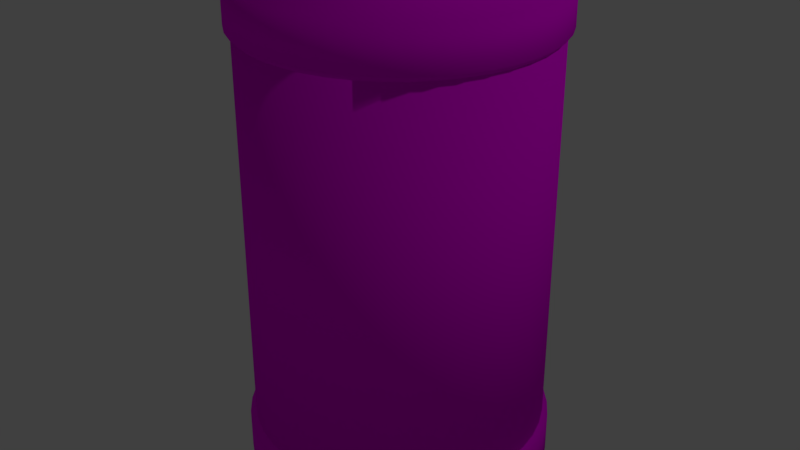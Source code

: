 # Source: tank_125_2.blend  (saved by Blender 2.78.0; exported with 4.5.12 LTS)
import bpy
from mathutils import Matrix  # noqa: F401  (used for matrix-valued properties, if any)

bpy.ops.wm.read_factory_settings(use_empty=True)
scene = bpy.context.scene
scene.name = 'Scene'

# ---- collections
col_collection_1 = bpy.data.collections.new('Collection 1'); scene.collection.children.link(col_collection_1)

# ---- images (referenced by path relative to the original .blend; pixels are not part of the script)
import os
ASSET_DIR = os.environ.get("B2B_ASSET_DIR", "")  # directory of the original .blend (textures are referenced by path, not embedded)
HERE = os.path.dirname(os.path.abspath(__file__))  # packed textures are extracted next to this script under _unpacked/

def load_image(name, relpath, width, height, colorspace="sRGB"):
    """Load a texture the original file referenced (path relative to the .blend, or extracted next to this script)."""
    p = next((c for c in (os.path.join(HERE, relpath), os.path.join(ASSET_DIR, relpath)) if relpath and os.path.exists(c)), "")
    if p:
        img = bpy.data.images.load(p, check_existing=True)
        img.name = name
    else:  # same state as the original file: an image datablock whose file is absent (Cycles renders it pink)
        img = bpy.data.images.new(name, width, height)
        img.source = "FILE"
        img.filepath = "//" + (relpath or name)
    img.colorspace_settings.name = colorspace
    return img
img_tank_color = load_image('tank color', 'tank_125_2.png', 1024, 1024, 'sRGB')

# ---- materials (node trees are filled in below, after node groups)
mat_fuel_tank = bpy.data.materials.new('fuel tank')
mat_fuel_tank.alpha_threshold = 0.0
mat_fuel_tank.roughness = 0.5
mat_fuel_tank.line_color = (0.0, 0.0, 0.0, 1.0)

# ---- material node trees
mat_fuel_tank.use_nodes = True; mat_fuel_tank.node_tree.nodes.clear()
_N = mat_fuel_tank.node_tree.nodes; _L = mat_fuel_tank.node_tree.links
n0 = _N.new('ShaderNodeOutputMaterial'); n0.name = 'Material Output'; n0.location = (300, 300)
n1 = _N.new('ShaderNodeBsdfDiffuse'); n1.name = 'Diffuse BSDF'; n1.location = (10, 300)
n2 = _N.new('ShaderNodeTexImage'); n2.name = 'Image Texture'; n2.location = (-213, 336)
n2.width = 140
n2.image = img_tank_color
_L.new(n1.outputs[0], n0.inputs[0])
_L.new(n2.outputs[0], n1.inputs[0])
n0.is_active_output = True

# ---- world
world_world = bpy.data.worlds.new('World'); scene.world = world_world
world_world.color = (0.05088, 0.05088, 0.05088)
world_world.use_sun_shadow = False
world_world.sun_shadow_jitter_overblur = 0.0
world_world.cycles.sampling_method = 'MANUAL'

# ---- lights
light_lamp = bpy.data.lights.new('Lamp', 'POINT')
light_lamp.transmission_factor = 0.0
light_lamp.cutoff_distance = 30.0
light_lamp.energy = 100.0
light_lamp.shadow_buffer_clip_start = 1.001
light_lamp.shadow_soft_size = 0.1
light_lamp.shadow_maximum_resolution = 0.006
light_lamp.use_absolute_resolution = True

# ---- meshes
me_cylinder_002 = bpy.data.meshes.new('Cylinder.002')
me_cylinder_002.from_pydata([(0.0, 0.651, 1.111), (0.09676, 0.6438, 1.111), (0.1914, 0.6221, 1.111), (0.2817, 0.5866, 1.111), (0.3657, 0.5379, 1.111), (0.4416, 0.4772, 1.111), (0.5076, 0.4059, 1.111), (0.5622, 0.3255, 1.111), (0.6043, 0.2379, 1.111), (0.6329, 0.1449, 1.111), (0.6474, 0.04865, 1.111), (0.6474, -0.04865, 1.111), (0.6329, -0.1449, 1.111), (0.6043, -0.2379, 1.111), (0.5622, -0.3255, 1.111), (0.5076, -0.4059, 1.111), (0.4416, -0.4772, 1.111), (0.3657, -0.5379, 1.111), (0.2817, -0.5866, 1.111), (0.1914, -0.6221, 1.111), (0.09676, -0.6438, 1.111), (4.076e-07, -0.651, 1.111), (-0.09676, -0.6438, 1.111), (-0.1914, -0.6221, 1.111), (-0.2817, -0.5866, 1.111), (-0.3657, -0.5379, 1.111), (-0.4416, -0.4772, 1.111), (-0.5076, -0.4059, 1.111), (-0.5622, -0.3255, 1.111), (-0.6043, -0.2379, 1.111), (-0.6329, -0.1449, 1.111), (-0.6474, -0.04865, 1.111), (-0.6474, 0.04865, 1.111), (-0.6329, 0.1449, 1.111), (-0.6043, 0.2379, 1.111), (-0.5622, 0.3255, 1.111), (-0.5076, 0.4059, 1.111), (-0.4416, 0.4772, 1.111), (-0.3657, 0.5379, 1.111), (-0.2817, 0.5866, 1.111), (-0.1914, 0.6221, 1.111), (-0.09676, 0.6438, 1.111), (1.911e-08, 0.6207, 0.8889), (0.0, 0.651, 0.9211), (0.09225, 0.6138, 0.8889), (0.09676, 0.6438, 0.9211), (0.1824, 0.5931, 0.8889), (0.1914, 0.6221, 0.9211), (0.2686, 0.5592, 0.8889), (0.2817, 0.5866, 0.9211), (0.3487, 0.5129, 0.8889), (0.3657, 0.5379, 0.9211), (0.421, 0.455, 0.8889), (0.4416, 0.4772, 0.9211), (0.4839, 0.387, 0.8889), (0.5076, 0.4059, 0.9211), (0.5361, 0.3104, 0.8889), (0.5622, 0.3255, 0.9211), (0.5762, 0.2268, 0.8889), (0.6043, 0.2379, 0.9211), (0.6035, 0.1381, 0.8889), (0.6329, 0.1449, 0.9211), (0.6172, 0.04639, 0.8889), (0.6474, 0.04865, 0.9211), (0.6172, -0.04639, 0.8889), (0.6474, -0.04865, 0.9211), (0.6035, -0.1381, 0.8889), (0.6329, -0.1449, 0.9211), (0.5762, -0.2268, 0.8889), (0.6043, -0.2379, 0.9211), (0.5361, -0.3104, 0.8889), (0.5622, -0.3255, 0.9211), (0.4839, -0.387, 0.8889), (0.5076, -0.4059, 0.9211), (0.421, -0.455, 0.8889), (0.4416, -0.4772, 0.9211), (0.3487, -0.5129, 0.8889), (0.3657, -0.5379, 0.9211), (0.2686, -0.5592, 0.8889), (0.2817, -0.5866, 0.9211), (0.1824, -0.5931, 0.8889), (0.1914, -0.6221, 0.9211), (0.09225, -0.6138, 0.8889), (0.09676, -0.6438, 0.9211), (3.686e-07, -0.6207, 0.8889), (4.076e-07, -0.651, 0.9211), (-0.09225, -0.6138, 0.8889), (-0.09676, -0.6438, 0.9211), (-0.1824, -0.5931, 0.8889), (-0.1914, -0.6221, 0.9211), (-0.2686, -0.5592, 0.8889), (-0.2817, -0.5866, 0.9211), (-0.3487, -0.5129, 0.8889), (-0.3657, -0.5379, 0.9211), (-0.421, -0.455, 0.8889), (-0.4416, -0.4772, 0.9211), (-0.4839, -0.387, 0.8889), (-0.5076, -0.4059, 0.9211), (-0.5361, -0.3104, 0.8889), (-0.5622, -0.3255, 0.9211), (-0.5762, -0.2268, 0.8889), (-0.6043, -0.2379, 0.9211), (-0.6035, -0.1381, 0.8889), (-0.6329, -0.1449, 0.9211), (-0.6172, -0.04639, 0.8889), (-0.6474, -0.04865, 0.9211), (-0.6172, 0.04638, 0.8889), (-0.6474, 0.04865, 0.9211), (-0.6035, 0.1381, 0.8889), (-0.6329, 0.1449, 0.9211), (-0.5762, 0.2268, 0.8889), (-0.6043, 0.2379, 0.9211), (-0.5361, 0.3104, 0.8889), (-0.5622, 0.3255, 0.9211), (-0.4839, 0.387, 0.8889), (-0.5076, 0.4059, 0.9211), (-0.421, 0.455, 0.8889), (-0.4416, 0.4772, 0.9211), (-0.3487, 0.5129, 0.8889), (-0.3657, 0.5379, 0.9211), (-0.2686, 0.5592, 0.8889), (-0.2817, 0.5866, 0.9211), (-0.1824, 0.5931, 0.8889), (-0.1914, 0.6221, 0.9211), (-0.09226, 0.6138, 0.8889), (-0.09676, 0.6438, 0.9211), (0.0, 0.625, -1.0), (0.0, 0.625, 1.0), (0.09315, 0.618, -1.0), (0.09315, 0.618, 1.0), (0.1842, 0.5972, -1.0), (0.1842, 0.5972, 1.0), (0.2712, 0.5631, -1.0), (0.2712, 0.5631, 1.0), (0.3521, 0.5164, -1.0), (0.3521, 0.5164, 1.0), (0.4251, 0.4582, -1.0), (0.4251, 0.4582, 1.0), (0.4886, 0.3897, -1.0), (0.4886, 0.3897, 1.0), (0.5413, 0.3125, -1.0), (0.5413, 0.3125, 1.0), (0.5818, 0.2283, -1.0), (0.5818, 0.2283, 1.0), (0.6093, 0.1391, -1.0), (0.6093, 0.1391, 1.0), (0.6233, 0.04671, -1.0), (0.6233, 0.04671, 1.0), (0.6233, -0.04671, -1.0), (0.6233, -0.04671, 1.0), (0.6093, -0.1391, -1.0), (0.6093, -0.1391, 1.0), (0.5818, -0.2283, -1.0), (0.5818, -0.2283, 1.0), (0.5413, -0.3125, -1.0), (0.5413, -0.3125, 1.0), (0.4886, -0.3897, -1.0), (0.4886, -0.3897, 1.0), (0.4251, -0.4582, -1.0), (0.4251, -0.4582, 1.0), (0.3521, -0.5164, -1.0), (0.3521, -0.5164, 1.0), (0.2712, -0.5631, -1.0), (0.2712, -0.5631, 1.0), (0.1842, -0.5972, -1.0), (0.1842, -0.5972, 1.0), (0.09315, -0.618, -1.0), (0.09315, -0.618, 1.0), (3.924e-07, -0.625, -1.0), (3.924e-07, -0.625, 1.0), (-0.09315, -0.618, -1.0), (-0.09315, -0.618, 1.0), (-0.1842, -0.5972, -1.0), (-0.1842, -0.5972, 1.0), (-0.2712, -0.5631, -1.0), (-0.2712, -0.5631, 1.0), (-0.3521, -0.5164, -1.0), (-0.3521, -0.5164, 1.0), (-0.4251, -0.4582, -1.0), (-0.4251, -0.4582, 1.0), (-0.4886, -0.3897, -1.0), (-0.4886, -0.3897, 1.0), (-0.5413, -0.3125, -1.0), (-0.5413, -0.3125, 1.0), (-0.5818, -0.2283, -1.0), (-0.5818, -0.2283, 1.0), (-0.6093, -0.1391, -1.0), (-0.6093, -0.1391, 1.0), (-0.6233, -0.04671, -1.0), (-0.6233, -0.04671, 1.0), (-0.6233, 0.04671, -1.0), (-0.6233, 0.04671, 1.0), (-0.6093, 0.1391, -1.0), (-0.6093, 0.1391, 1.0), (-0.5818, 0.2283, -1.0), (-0.5818, 0.2283, 1.0), (-0.5413, 0.3125, -1.0), (-0.5413, 0.3125, 1.0), (-0.4886, 0.3897, -1.0), (-0.4886, 0.3897, 1.0), (-0.4251, 0.4582, -1.0), (-0.4251, 0.4582, 1.0), (-0.3521, 0.5164, -1.0), (-0.3521, 0.5164, 1.0), (-0.2712, 0.5631, -1.0), (-0.2712, 0.5631, 1.0), (-0.1842, 0.5972, -1.0), (-0.1842, 0.5972, 1.0), (-0.09315, 0.618, -1.0), (-0.09315, 0.618, 1.0), (-3.385e-08, 0.651, -1.111), (-0.09676, 0.6438, -1.111), (-0.1914, 0.6221, -1.111), (-0.2817, 0.5866, -1.111), (-0.3657, 0.5379, -1.111), (-0.4416, 0.4772, -1.111), (-0.5076, 0.4059, -1.111), (-0.5622, 0.3255, -1.111), (-0.6043, 0.2379, -1.111), (-0.6329, 0.1449, -1.111), (-0.6474, 0.04865, -1.111), (-0.6474, -0.04865, -1.111), (-0.6329, -0.1449, -1.111), (-0.6043, -0.2379, -1.111), (-0.5622, -0.3255, -1.111), (-0.5076, -0.4059, -1.111), (-0.4416, -0.4772, -1.111), (-0.3657, -0.5379, -1.111), (-0.2817, -0.5866, -1.111), (-0.1914, -0.6221, -1.111), (-0.09676, -0.6438, -1.111), (-4.414e-07, -0.651, -1.111), (0.09676, -0.6438, -1.111), (0.1914, -0.6221, -1.111), (0.2817, -0.5866, -1.111), (0.3657, -0.5379, -1.111), (0.4416, -0.4772, -1.111), (0.5076, -0.4059, -1.111), (0.5622, -0.3255, -1.111), (0.6043, -0.2379, -1.111), (0.6329, -0.1449, -1.111), (0.6474, -0.04865, -1.111), (0.6474, 0.04865, -1.111), (0.6329, 0.1449, -1.111), (0.6043, 0.2379, -1.111), (0.5622, 0.3255, -1.111), (0.5076, 0.4059, -1.111), (0.4416, 0.4772, -1.111), (0.3657, 0.5379, -1.111), (0.2817, 0.5866, -1.111), (0.1914, 0.6221, -1.111), (0.09676, 0.6438, -1.111), (1.474e-08, 0.6207, -0.8889), (2.402e-08, 0.651, -0.9211), (-0.09225, 0.6138, -0.8889), (-0.09676, 0.6438, -0.9211), (-0.1824, 0.5931, -0.8889), (-0.1914, 0.6221, -0.9211), (-0.2686, 0.5592, -0.8889), (-0.2817, 0.5866, -0.9211), (-0.3487, 0.5129, -0.8889), (-0.3657, 0.5379, -0.9211), (-0.421, 0.455, -0.8889), (-0.4416, 0.4772, -0.9211), (-0.4839, 0.387, -0.8889), (-0.5076, 0.4059, -0.9211), (-0.5361, 0.3104, -0.8889), (-0.5622, 0.3255, -0.9211), (-0.5762, 0.2268, -0.8889), (-0.6043, 0.2379, -0.9211), (-0.6035, 0.1381, -0.8889), (-0.6329, 0.1449, -0.9211), (-0.6172, 0.04639, -0.8889), (-0.6474, 0.04865, -0.9211), (-0.6172, -0.04639, -0.8889), (-0.6474, -0.04865, -0.9211), (-0.6035, -0.1381, -0.8889), (-0.6329, -0.1449, -0.9211), (-0.5762, -0.2268, -0.8889), (-0.6043, -0.2379, -0.9211), (-0.5361, -0.3104, -0.8889), (-0.5622, -0.3255, -0.9211), (-0.4839, -0.387, -0.8889), (-0.5076, -0.4059, -0.9211), (-0.421, -0.455, -0.8889), (-0.4416, -0.4772, -0.9211), (-0.3487, -0.5129, -0.8889), (-0.3657, -0.5379, -0.9211), (-0.2686, -0.5592, -0.8889), (-0.2817, -0.5866, -0.9211), (-0.1824, -0.5931, -0.8889), (-0.1914, -0.6221, -0.9211), (-0.09225, -0.6138, -0.8889), (-0.09676, -0.6438, -0.9211), (-3.347e-07, -0.6207, -0.8889), (-3.836e-07, -0.651, -0.9211), (0.09225, -0.6138, -0.8889), (0.09676, -0.6438, -0.9211), (0.1824, -0.5931, -0.8889), (0.1914, -0.6221, -0.9211), (0.2686, -0.5592, -0.8889), (0.2817, -0.5866, -0.9211), (0.3487, -0.5129, -0.8889), (0.3657, -0.5379, -0.9211), (0.421, -0.455, -0.8889), (0.4416, -0.4772, -0.9211), (0.4839, -0.387, -0.8889), (0.5076, -0.4059, -0.9211), (0.5361, -0.3104, -0.8889), (0.5622, -0.3255, -0.9211), (0.5762, -0.2268, -0.8889), (0.6043, -0.2379, -0.9211), (0.6035, -0.1381, -0.8889), (0.6329, -0.1449, -0.9211), (0.6172, -0.04639, -0.8889), (0.6474, -0.04865, -0.9211), (0.6172, 0.04638, -0.8889), (0.6474, 0.04865, -0.9211), (0.6035, 0.1381, -0.8889), (0.6329, 0.1449, -0.9211), (0.5762, 0.2268, -0.8889), (0.6043, 0.2379, -0.9211), (0.5361, 0.3104, -0.8889), (0.5622, 0.3255, -0.9211), (0.4839, 0.387, -0.8889), (0.5076, 0.4059, -0.9211), (0.421, 0.455, -0.8889), (0.4416, 0.4772, -0.9211), (0.3487, 0.5129, -0.8889), (0.3657, 0.5379, -0.9211), (0.2686, 0.5592, -0.8889), (0.2817, 0.5866, -0.9211), (0.1824, 0.5931, -0.8889), (0.1914, 0.6221, -0.9211), (0.09226, 0.6138, -0.8889), (0.09676, 0.6438, -0.9211), (-0.03765, 0.5665, 0.8929), (-0.02223, 0.5665, 0.8989), (-0.006802, 0.5665, 0.8929), (-0.0004133, 0.5665, 0.8787), (-0.006802, 0.5665, 0.8644), (-0.02223, 0.5665, 0.8585), (-0.03765, 0.5665, 0.8644), (-0.04404, 0.5665, 0.8787), (-0.03765, 0.6057, 0.8928), (-0.02223, 0.6063, 0.8987), (-0.006802, 0.6057, 0.8928), (-0.0004133, 0.6041, 0.8787), (-0.006802, 0.6025, 0.8645), (-0.02223, 0.6019, 0.8586), (-0.03765, 0.6025, 0.8645), (-0.04404, 0.6041, 0.8787), (-0.03765, 0.6303, 0.8846), (-0.02223, 0.6328, 0.8897), (-0.006802, 0.6303, 0.8846), (-0.0004133, 0.6243, 0.8722), (-0.006802, 0.6183, 0.8598), (-0.02223, 0.6158, 0.8547), (-0.03765, 0.6183, 0.8598), (-0.04404, 0.6243, 0.8722), (-0.03765, 0.6495, 0.8618), (-0.02223, 0.6538, 0.8647), (-0.006802, 0.6495, 0.8618), (-0.0004133, 0.6391, 0.8546), (-0.006802, 0.6287, 0.8475), (-0.02223, 0.6244, 0.8445), (-0.03765, 0.6287, 0.8475), (-0.04404, 0.6391, 0.8546), (-0.03765, 0.6564, 0.8324), (-0.02223, 0.6614, 0.8332), (-0.006802, 0.6564, 0.8324), (-0.0004133, 0.6445, 0.8306), (-0.006802, 0.6326, 0.8287), (-0.02223, 0.6277, 0.8279), (-0.03765, 0.6326, 0.8287), (-0.04404, 0.6445, 0.8306), (-0.03765, 0.6564, -0.83), (-0.02223, 0.6614, -0.8307), (-0.006802, 0.6564, -0.83), (-0.0004133, 0.6445, -0.8281), (-0.006802, 0.6326, -0.8262), (-0.02223, 0.6277, -0.8255), (-0.03765, 0.6326, -0.8262), (-0.04404, 0.6445, -0.8281), (-0.03765, 0.6495, -0.8593), (-0.02223, 0.6538, -0.8623), (-0.006802, 0.6495, -0.8593), (-0.0004133, 0.6391, -0.8522), (-0.006802, 0.6287, -0.845), (-0.02223, 0.6244, -0.8421), (-0.03765, 0.6287, -0.845), (-0.04404, 0.6391, -0.8522), (-0.03765, 0.6303, -0.8821), (-0.02223, 0.6328, -0.8872), (-0.006802, 0.6303, -0.8821), (-0.0004133, 0.6243, -0.8698), (-0.006802, 0.6183, -0.8574), (-0.02223, 0.6158, -0.8523), (-0.03765, 0.6183, -0.8574), (-0.04404, 0.6243, -0.8698), (-0.03765, 0.6057, -0.8904), (-0.02223, 0.6063, -0.8962), (-0.006802, 0.6057, -0.8904), (-0.0004133, 0.6041, -0.8762), (-0.006802, 0.6025, -0.862), (-0.02223, 0.6019, -0.8562), (-0.03765, 0.6025, -0.862), (-0.04404, 0.6041, -0.8762), (-0.03765, 0.5315, -0.8905), (-0.02223, 0.5315, -0.8964), (-0.006802, 0.5315, -0.8905), (-0.0004133, 0.5315, -0.8762), (-0.006802, 0.5315, -0.8619), (-0.02223, 0.5315, -0.856), (-0.03765, 0.5315, -0.8619), (-0.04404, 0.5315, -0.8762), (0.00498, 0.5665, 0.8929), (0.02041, 0.5665, 0.8989), (0.03583, 0.5665, 0.8929), (0.04222, 0.5665, 0.8787), (0.03583, 0.5665, 0.8644), (0.02041, 0.5665, 0.8585), (0.00498, 0.5665, 0.8644), (-0.001409, 0.5665, 0.8787), (0.00498, 0.6057, 0.8928), (0.02041, 0.6063, 0.8987), (0.03583, 0.6057, 0.8928), (0.04222, 0.6041, 0.8787), (0.03583, 0.6025, 0.8645), (0.02041, 0.6019, 0.8586), (0.00498, 0.6025, 0.8645), (-0.001409, 0.6041, 0.8787), (0.00498, 0.6303, 0.8846), (0.02041, 0.6328, 0.8897), (0.03583, 0.6303, 0.8846), (0.04222, 0.6243, 0.8722), (0.03583, 0.6183, 0.8598), (0.02041, 0.6158, 0.8547), (0.00498, 0.6183, 0.8598), (-0.001409, 0.6243, 0.8722), (0.00498, 0.6495, 0.8618), (0.02041, 0.6538, 0.8647), (0.03583, 0.6495, 0.8618), (0.04222, 0.6391, 0.8546), (0.03583, 0.6287, 0.8475), (0.02041, 0.6244, 0.8445), (0.00498, 0.6287, 0.8475), (-0.001409, 0.6391, 0.8546), (0.00498, 0.6564, 0.8324), (0.02041, 0.6614, 0.8332), (0.03583, 0.6564, 0.8324), (0.04222, 0.6445, 0.8306), (0.03583, 0.6326, 0.8287), (0.02041, 0.6277, 0.8279), (0.00498, 0.6326, 0.8287), (-0.001409, 0.6445, 0.8306), (0.00498, 0.6564, -0.83), (0.02041, 0.6614, -0.8307), (0.03583, 0.6564, -0.83), (0.04222, 0.6445, -0.8281), (0.03583, 0.6326, -0.8262), (0.02041, 0.6277, -0.8255), (0.00498, 0.6326, -0.8262), (-0.001409, 0.6445, -0.8281), (0.00498, 0.6495, -0.8593), (0.02041, 0.6538, -0.8623), (0.03583, 0.6495, -0.8593), (0.04222, 0.6391, -0.8522), (0.03583, 0.6287, -0.845), (0.02041, 0.6244, -0.8421), (0.00498, 0.6287, -0.845), (-0.001409, 0.6391, -0.8522), (0.00498, 0.6303, -0.8821), (0.02041, 0.6328, -0.8872), (0.03583, 0.6303, -0.8821), (0.04222, 0.6243, -0.8698), (0.03583, 0.6183, -0.8574), (0.02041, 0.6158, -0.8523), (0.00498, 0.6183, -0.8574), (-0.001409, 0.6243, -0.8698), (0.00498, 0.6057, -0.8904), (0.02041, 0.6063, -0.8962), (0.03583, 0.6057, -0.8904), (0.04222, 0.6041, -0.8762), (0.03583, 0.6025, -0.862), (0.02041, 0.6019, -0.8562), (0.00498, 0.6025, -0.862), (-0.001409, 0.6041, -0.8762), (0.00498, 0.5315, -0.8905), (0.02041, 0.5315, -0.8964), (0.03583, 0.5315, -0.8905), (0.04222, 0.5315, -0.8762), (0.03583, 0.5315, -0.8619), (0.02041, 0.5315, -0.856), (0.00498, 0.5315, -0.8619), (-0.001409, 0.5315, -0.8762)], [], [(125, 41, 0, 43), (47, 2, 3, 49), (49, 3, 4, 51), (51, 4, 5, 53), (53, 5, 6, 55), (55, 6, 7, 57), (57, 7, 8, 59), (59, 8, 9, 61), (61, 9, 10, 63), (63, 10, 11, 65), (65, 11, 12, 67), (67, 12, 13, 69), (69, 13, 14, 71), (71, 14, 15, 73), (73, 15, 16, 75), (75, 16, 17, 77), (77, 17, 18, 79), (79, 18, 19, 81), (81, 19, 20, 83), (83, 20, 21, 85), (85, 21, 22, 87), (87, 22, 23, 89), (89, 23, 24, 91), (91, 24, 25, 93), (93, 25, 26, 95), (95, 26, 27, 97), (97, 27, 28, 99), (99, 28, 29, 101), (101, 29, 30, 103), (103, 30, 31, 105), (105, 31, 32, 107), (107, 32, 33, 109), (109, 33, 34, 111), (111, 34, 35, 113), (113, 35, 36, 115), (115, 36, 37, 117), (117, 37, 38, 119), (119, 38, 39, 121), (121, 39, 40, 123), (123, 40, 41, 125), (1, 0, 41, 40, 39, 38, 37, 36, 35, 34, 33, 32, 31, 30, 29, 28, 27, 26, 25, 24, 23, 22, 21, 20, 19, 18, 17, 16, 15, 14, 13, 12, 11, 10, 9, 8, 7, 6, 5, 4, 3, 2), (45, 1, 2, 47), (43, 0, 1, 45), (43, 45, 44, 42), (45, 47, 46, 44), (47, 49, 48, 46), (49, 51, 50, 48), (51, 53, 52, 50), (53, 55, 54, 52), (55, 57, 56, 54), (57, 59, 58, 56), (59, 61, 60, 58), (61, 63, 62, 60), (63, 65, 64, 62), (65, 67, 66, 64), (67, 69, 68, 66), (69, 71, 70, 68), (71, 73, 72, 70), (73, 75, 74, 72), (75, 77, 76, 74), (77, 79, 78, 76), (79, 81, 80, 78), (81, 83, 82, 80), (83, 85, 84, 82), (85, 87, 86, 84), (87, 89, 88, 86), (89, 91, 90, 88), (91, 93, 92, 90), (93, 95, 94, 92), (95, 97, 96, 94), (97, 99, 98, 96), (99, 101, 100, 98), (101, 103, 102, 100), (103, 105, 104, 102), (105, 107, 106, 104), (107, 109, 108, 106), (109, 111, 110, 108), (111, 113, 112, 110), (113, 115, 114, 112), (115, 117, 116, 114), (117, 119, 118, 116), (119, 121, 120, 118), (121, 123, 122, 120), (123, 125, 124, 122), (125, 43, 42, 124), (42, 44, 46, 48, 50, 52, 54, 56, 58, 60, 62, 64, 66, 68, 70, 72, 74, 76, 78, 80, 82, 84, 86, 88, 90, 92, 94, 96, 98, 100, 102, 104, 106, 108, 110, 112, 114, 116, 118, 120, 122, 124), (126, 127, 129, 128), (128, 129, 131, 130), (130, 131, 133, 132), (132, 133, 135, 134), (134, 135, 137, 136), (136, 137, 139, 138), (138, 139, 141, 140), (140, 141, 143, 142), (142, 143, 145, 144), (144, 145, 147, 146), (146, 147, 149, 148), (148, 149, 151, 150), (150, 151, 153, 152), (152, 153, 155, 154), (154, 155, 157, 156), (156, 157, 159, 158), (158, 159, 161, 160), (160, 161, 163, 162), (162, 163, 165, 164), (164, 165, 167, 166), (166, 167, 169, 168), (168, 169, 171, 170), (170, 171, 173, 172), (172, 173, 175, 174), (174, 175, 177, 176), (176, 177, 179, 178), (178, 179, 181, 180), (180, 181, 183, 182), (182, 183, 185, 184), (184, 185, 187, 186), (186, 187, 189, 188), (188, 189, 191, 190), (190, 191, 193, 192), (192, 193, 195, 194), (194, 195, 197, 196), (196, 197, 199, 198), (198, 199, 201, 200), (200, 201, 203, 202), (202, 203, 205, 204), (204, 205, 207, 206), (129, 127, 209, 207, 205, 203, 201, 199, 197, 195, 193, 191, 189, 187, 185, 183, 181, 179, 177, 175, 173, 171, 169, 167, 165, 163, 161, 159, 157, 155, 153, 151, 149, 147, 145, 143, 141, 139, 137, 135, 133, 131), (206, 207, 209, 208), (208, 209, 127, 126), (126, 128, 130, 132, 134, 136, 138, 140, 142, 144, 146, 148, 150, 152, 154, 156, 158, 160, 162, 164, 166, 168, 170, 172, 174, 176, 178, 180, 182, 184, 186, 188, 190, 192, 194, 196, 198, 200, 202, 204, 206, 208), (335, 251, 210, 253), (257, 212, 213, 259), (259, 213, 214, 261), (261, 214, 215, 263), (263, 215, 216, 265), (265, 216, 217, 267), (267, 217, 218, 269), (269, 218, 219, 271), (271, 219, 220, 273), (273, 220, 221, 275), (275, 221, 222, 277), (277, 222, 223, 279), (279, 223, 224, 281), (281, 224, 225, 283), (283, 225, 226, 285), (285, 226, 227, 287), (287, 227, 228, 289), (289, 228, 229, 291), (291, 229, 230, 293), (293, 230, 231, 295), (295, 231, 232, 297), (297, 232, 233, 299), (299, 233, 234, 301), (301, 234, 235, 303), (303, 235, 236, 305), (305, 236, 237, 307), (307, 237, 238, 309), (309, 238, 239, 311), (311, 239, 240, 313), (313, 240, 241, 315), (315, 241, 242, 317), (317, 242, 243, 319), (319, 243, 244, 321), (321, 244, 245, 323), (323, 245, 246, 325), (325, 246, 247, 327), (327, 247, 248, 329), (329, 248, 249, 331), (331, 249, 250, 333), (333, 250, 251, 335), (211, 210, 251, 250, 249, 248, 247, 246, 245, 244, 243, 242, 241, 240, 239, 238, 237, 236, 235, 234, 233, 232, 231, 230, 229, 228, 227, 226, 225, 224, 223, 222, 221, 220, 219, 218, 217, 216, 215, 214, 213, 212), (255, 211, 212, 257), (253, 210, 211, 255), (253, 255, 254, 252), (255, 257, 256, 254), (257, 259, 258, 256), (259, 261, 260, 258), (261, 263, 262, 260), (263, 265, 264, 262), (265, 267, 266, 264), (267, 269, 268, 266), (269, 271, 270, 268), (271, 273, 272, 270), (273, 275, 274, 272), (275, 277, 276, 274), (277, 279, 278, 276), (279, 281, 280, 278), (281, 283, 282, 280), (283, 285, 284, 282), (285, 287, 286, 284), (287, 289, 288, 286), (289, 291, 290, 288), (291, 293, 292, 290), (293, 295, 294, 292), (295, 297, 296, 294), (297, 299, 298, 296), (299, 301, 300, 298), (301, 303, 302, 300), (303, 305, 304, 302), (305, 307, 306, 304), (307, 309, 308, 306), (309, 311, 310, 308), (311, 313, 312, 310), (313, 315, 314, 312), (315, 317, 316, 314), (317, 319, 318, 316), (319, 321, 320, 318), (321, 323, 322, 320), (323, 325, 324, 322), (325, 327, 326, 324), (327, 329, 328, 326), (329, 331, 330, 328), (331, 333, 332, 330), (333, 335, 334, 332), (335, 253, 252, 334), (252, 254, 256, 258, 260, 262, 264, 266, 268, 270, 272, 274, 276, 278, 280, 282, 284, 286, 288, 290, 292, 294, 296, 298, 300, 302, 304, 306, 308, 310, 312, 314, 316, 318, 320, 322, 324, 326, 328, 330, 332, 334), (336, 344, 351, 343), (337, 345, 344, 336), (338, 346, 345, 337), (339, 347, 346, 338), (340, 348, 347, 339), (341, 349, 348, 340), (342, 350, 349, 341), (343, 351, 350, 342), (344, 352, 359, 351), (345, 353, 352, 344), (346, 354, 353, 345), (347, 355, 354, 346), (348, 356, 355, 347), (349, 357, 356, 348), (350, 358, 357, 349), (351, 359, 358, 350), (352, 360, 367, 359), (353, 361, 360, 352), (354, 362, 361, 353), (355, 363, 362, 354), (356, 364, 363, 355), (357, 365, 364, 356), (358, 366, 365, 357), (359, 367, 366, 358), (360, 368, 375, 367), (361, 369, 368, 360), (362, 370, 369, 361), (363, 371, 370, 362), (364, 372, 371, 363), (365, 373, 372, 364), (366, 374, 373, 365), (367, 375, 374, 366), (368, 376, 383, 375), (369, 377, 376, 368), (370, 378, 377, 369), (371, 379, 378, 370), (372, 380, 379, 371), (373, 381, 380, 372), (374, 382, 381, 373), (375, 383, 382, 374), (376, 384, 391, 383), (377, 385, 384, 376), (378, 386, 385, 377), (379, 387, 386, 378), (380, 388, 387, 379), (381, 389, 388, 380), (382, 390, 389, 381), (383, 391, 390, 382), (384, 392, 399, 391), (385, 393, 392, 384), (386, 394, 393, 385), (387, 395, 394, 386), (388, 396, 395, 387), (389, 397, 396, 388), (390, 398, 397, 389), (391, 399, 398, 390), (392, 400, 407, 399), (393, 401, 400, 392), (394, 402, 401, 393), (395, 403, 402, 394), (396, 404, 403, 395), (397, 405, 404, 396), (398, 406, 405, 397), (399, 407, 406, 398), (400, 408, 415, 407), (401, 409, 408, 400), (402, 410, 409, 401), (403, 411, 410, 402), (404, 412, 411, 403), (405, 413, 412, 404), (406, 414, 413, 405), (407, 415, 414, 406), (416, 424, 431, 423), (417, 425, 424, 416), (418, 426, 425, 417), (419, 427, 426, 418), (420, 428, 427, 419), (421, 429, 428, 420), (422, 430, 429, 421), (423, 431, 430, 422), (424, 432, 439, 431), (425, 433, 432, 424), (426, 434, 433, 425), (427, 435, 434, 426), (428, 436, 435, 427), (429, 437, 436, 428), (430, 438, 437, 429), (431, 439, 438, 430), (432, 440, 447, 439), (433, 441, 440, 432), (434, 442, 441, 433), (435, 443, 442, 434), (436, 444, 443, 435), (437, 445, 444, 436), (438, 446, 445, 437), (439, 447, 446, 438), (440, 448, 455, 447), (441, 449, 448, 440), (442, 450, 449, 441), (443, 451, 450, 442), (444, 452, 451, 443), (445, 453, 452, 444), (446, 454, 453, 445), (447, 455, 454, 446), (448, 456, 463, 455), (449, 457, 456, 448), (450, 458, 457, 449), (451, 459, 458, 450), (452, 460, 459, 451), (453, 461, 460, 452), (454, 462, 461, 453), (455, 463, 462, 454), (456, 464, 471, 463), (457, 465, 464, 456), (458, 466, 465, 457), (459, 467, 466, 458), (460, 468, 467, 459), (461, 469, 468, 460), (462, 470, 469, 461), (463, 471, 470, 462), (464, 472, 479, 471), (465, 473, 472, 464), (466, 474, 473, 465), (467, 475, 474, 466), (468, 476, 475, 467), (469, 477, 476, 468), (470, 478, 477, 469), (471, 479, 478, 470), (472, 480, 487, 479), (473, 481, 480, 472), (474, 482, 481, 473), (475, 483, 482, 474), (476, 484, 483, 475), (477, 485, 484, 476), (478, 486, 485, 477), (479, 487, 486, 478), (480, 488, 495, 487), (481, 489, 488, 480), (482, 490, 489, 481), (483, 491, 490, 482), (484, 492, 491, 483), (485, 493, 492, 484), (486, 494, 493, 485), (487, 495, 494, 486)])
me_cylinder_002.polygons.foreach_set('use_smooth', [True] * 360)
_uv = me_cylinder_002.uv_layers.new(name='UVMap')
_uv.uv.foreach_set('vector', [0.9103, 0.2784, 0.8791, 0.2784, 0.8791, 0.2623, 0.9103, 0.2623, 0.9103, 0.2309, 0.8791, 0.2309, 0.8791, 0.2163, 0.9103, 0.2163, 0.9103, 0.2163, 0.8791, 0.2163, 0.8791, 0.2028, 0.9103, 0.2028, 0.9103, 0.2028, 0.8791, 0.2028, 0.8791, 0.1907, 0.9103, 0.1907, 0.9314, 0.5217, 0.9002, 0.5217, 0.9002, 0.5083, 0.9314, 0.5083, 0.9314, 0.5083, 0.9002, 0.5083, 0.9002, 0.4937, 0.9314, 0.4937, 0.9314, 0.4937, 0.9002, 0.4937, 0.9002, 0.4782, 0.9314, 0.4782, 0.9314, 0.4782, 0.9002, 0.4782, 0.9002, 0.4622, 0.9314, 0.4622, 0.9314, 0.4622, 0.9002, 0.4622, 0.9002, 0.4461, 0.9314, 0.4461, 0.9314, 0.4461, 0.9002, 0.4461, 0.9002, 0.4303, 0.9314, 0.4303, 0.9314, 0.4303, 0.9002, 0.4303, 0.9002, 0.4149, 0.9314, 0.4149, 0.9314, 0.4149, 0.9002, 0.4149, 0.9002, 0.4005, 0.9314, 0.4005, 0.9314, 0.4005, 0.9002, 0.4005, 0.9002, 0.3874, 0.9314, 0.3874, 0.9314, 0.3874, 0.9002, 0.3874, 0.9002, 0.3757, 0.9314, 0.3757, 0.8556, 0.7009, 0.8869, 0.7009, 0.8869, 0.7123, 0.8556, 0.7123, 0.8556, 0.7123, 0.8869, 0.7123, 0.8869, 0.7254, 0.8556, 0.7254, 0.8556, 0.7254, 0.8869, 0.7254, 0.8869, 0.7396, 0.8556, 0.7396, 0.8556, 0.7396, 0.8869, 0.7396, 0.8869, 0.7549, 0.8556, 0.7549, 0.8556, 0.7549, 0.8869, 0.7549, 0.8869, 0.7707, 0.8556, 0.7707, 0.8556, 0.7707, 0.8869, 0.7707, 0.8869, 0.7867, 0.8556, 0.7867, 0.8556, 0.7867, 0.8869, 0.7867, 0.8869, 0.8027, 0.8556, 0.8027, 0.8556, 0.8027, 0.8869, 0.8027, 0.8869, 0.8181, 0.8556, 0.8181, 0.8556, 0.8181, 0.8869, 0.8181, 0.8869, 0.8328, 0.8556, 0.8328, 0.8556, 0.8328, 0.8869, 0.8328, 0.8869, 0.8463, 0.8556, 0.8463, 0.8556, 0.8463, 0.8869, 0.8463, 0.8869, 0.8584, 0.8556, 0.8584, 0.8154, 0.8589, 0.7842, 0.8589, 0.7842, 0.8471, 0.8154, 0.8471, 0.8154, 0.8471, 0.7842, 0.8471, 0.7842, 0.8337, 0.8154, 0.8337, 0.8154, 0.8337, 0.7842, 0.8337, 0.7842, 0.8192, 0.8154, 0.8192, 0.8154, 0.8192, 0.7842, 0.8192, 0.7842, 0.8039, 0.8154, 0.8039, 0.8154, 0.8039, 0.7842, 0.8039, 0.7842, 0.7879, 0.8154, 0.7879, 0.8154, 0.7879, 0.7842, 0.7879, 0.7842, 0.7718, 0.8154, 0.7718, 0.8154, 0.7718, 0.7842, 0.7718, 0.7842, 0.7559, 0.8154, 0.7559, 0.8154, 0.7559, 0.7842, 0.7559, 0.7842, 0.7405, 0.8154, 0.7405, 0.8154, 0.7405, 0.7842, 0.7405, 0.7842, 0.726, 0.8154, 0.726, 0.8154, 0.726, 0.7842, 0.726, 0.7842, 0.7127, 0.8154, 0.7127, 0.8154, 0.7127, 0.7842, 0.7127, 0.7842, 0.7009, 0.8154, 0.7009, 0.9103, 0.3367, 0.8791, 0.3367, 0.8791, 0.3237, 0.9103, 0.3237, 0.9103, 0.3237, 0.8791, 0.3237, 0.8791, 0.3094, 0.9103, 0.3094, 0.9103, 0.3094, 0.8791, 0.3094, 0.8791, 0.2942, 0.9103, 0.2942, 0.9103, 0.2942, 0.8791, 0.2942, 0.8791, 0.2784, 0.9103, 0.2784, 0.1212, 0.3757, 0.1371, 0.3769, 0.1527, 0.3805, 0.1675, 0.3864, 0.1813, 0.3944, 0.1938, 0.4044, 0.2046, 0.4162, 0.2136, 0.4295, 0.2205, 0.444, 0.2253, 0.4594, 0.2276, 0.4753, 0.2276, 0.4914, 0.2253, 0.5074, 0.2205, 0.5228, 0.2136, 0.5373, 0.2046, 0.5506, 0.1938, 0.5624, 0.1813, 0.5724, 0.1675, 0.5805, 0.1527, 0.5864, 0.1371, 0.59, 0.1212, 0.5912, 0.1053, 0.59, 0.08976, 0.5865, 0.07491, 0.5806, 0.0611, 0.5725, 0.04863, 0.5625, 0.03778, 0.5507, 0.02879, 0.5374, 0.02187, 0.5229, 0.01717, 0.5075, 0.01479, 0.4916, 0.01479, 0.4755, 0.01717, 0.4596, 0.02187, 0.4442, 0.02879, 0.4297, 0.03778, 0.4164, 0.04863, 0.4045, 0.0611, 0.3945, 0.07491, 0.3864, 0.08976, 0.3805, 0.1053, 0.3769, 0.9103, 0.2464, 0.8791, 0.2464, 0.8791, 0.2309, 0.9103, 0.2309, 0.9103, 0.2623, 0.8791, 0.2623, 0.8791, 0.2464, 0.9103, 0.2464, 0.9103, 0.2623, 0.9103, 0.2464, 0.9156, 0.2474, 0.9156, 0.2626, 0.9103, 0.2464, 0.9103, 0.2309, 0.9156, 0.2326, 0.9156, 0.2474, 0.01687, 0.6844, 0.0238, 0.6699, 0.02818, 0.6724, 0.02156, 0.6862, 0.0238, 0.6699, 0.03281, 0.6566, 0.03676, 0.6598, 0.02818, 0.6724, 0.03281, 0.6566, 0.04369, 0.6449, 0.04714, 0.6486, 0.03676, 0.6598, 0.04369, 0.6449, 0.05619, 0.6349, 0.05906, 0.639, 0.04714, 0.6486, 0.05619, 0.6349, 0.07004, 0.6268, 0.07226, 0.6314, 0.05906, 0.639, 0.9314, 0.4937, 0.9314, 0.4782, 0.9367, 0.4772, 0.9367, 0.4919, 0.9314, 0.4782, 0.9314, 0.4622, 0.9367, 0.4619, 0.9367, 0.4772, 0.9314, 0.4622, 0.9314, 0.4461, 0.9367, 0.4466, 0.9367, 0.4619, 0.9314, 0.4461, 0.9314, 0.4303, 0.9367, 0.4314, 0.9367, 0.4466, 0.9314, 0.4303, 0.9314, 0.4149, 0.9367, 0.4168, 0.9367, 0.4314, 0.148, 0.621, 0.1629, 0.6269, 0.1608, 0.6314, 0.1466, 0.6258, 0.1629, 0.6269, 0.1767, 0.6349, 0.174, 0.6391, 0.1608, 0.6314, 0.1767, 0.6349, 0.1892, 0.6449, 0.1859, 0.6486, 0.174, 0.6391, 0.1892, 0.6449, 0.2001, 0.6567, 0.1963, 0.6598, 0.1859, 0.6486, 0.2001, 0.6567, 0.2091, 0.67, 0.2049, 0.6725, 0.1963, 0.6598, 0.2091, 0.67, 0.2161, 0.6845, 0.2115, 0.6863, 0.2049, 0.6725, 0.8556, 0.7396, 0.8556, 0.7549, 0.8503, 0.7561, 0.8503, 0.7416, 0.8556, 0.7549, 0.8556, 0.7707, 0.8503, 0.7712, 0.8503, 0.7561, 0.8556, 0.7707, 0.8556, 0.7867, 0.8503, 0.7865, 0.8503, 0.7712, 0.8556, 0.7867, 0.8556, 0.8027, 0.8503, 0.8017, 0.8503, 0.7865, 0.8556, 0.8027, 0.8556, 0.8181, 0.8503, 0.8164, 0.8503, 0.8017, 0.2161, 0.763, 0.2091, 0.7775, 0.2049, 0.775, 0.2115, 0.7612, 0.2091, 0.7775, 0.2001, 0.7907, 0.1963, 0.7876, 0.2049, 0.775, 0.2001, 0.7907, 0.1892, 0.8025, 0.1859, 0.7988, 0.1963, 0.7876, 0.1892, 0.8025, 0.1767, 0.8125, 0.174, 0.8084, 0.1859, 0.7988, 0.1767, 0.8125, 0.1629, 0.8205, 0.1608, 0.816, 0.174, 0.8084, 0.1629, 0.8205, 0.148, 0.8264, 0.1466, 0.8216, 0.1608, 0.816, 0.8154, 0.8192, 0.8154, 0.8039, 0.8207, 0.8027, 0.8207, 0.8174, 0.8154, 0.8039, 0.8154, 0.7879, 0.8207, 0.7875, 0.8207, 0.8027, 0.8154, 0.7879, 0.8154, 0.7718, 0.8207, 0.7722, 0.8207, 0.7875, 0.8154, 0.7718, 0.8154, 0.7559, 0.8207, 0.757, 0.8207, 0.7722, 0.8154, 0.7559, 0.8154, 0.7405, 0.8207, 0.7423, 0.8207, 0.757, 0.07004, 0.8205, 0.05619, 0.8124, 0.05906, 0.8083, 0.07226, 0.816, 0.05619, 0.8124, 0.04369, 0.8024, 0.04714, 0.7988, 0.05906, 0.8083, 0.04369, 0.8024, 0.03281, 0.7906, 0.03676, 0.7875, 0.04714, 0.7988, 0.03281, 0.7906, 0.0238, 0.7774, 0.02818, 0.7749, 0.03676, 0.7875, 0.0238, 0.7774, 0.01687, 0.7629, 0.02156, 0.7611, 0.02818, 0.7749, 0.9103, 0.3094, 0.9103, 0.2942, 0.9156, 0.2929, 0.9156, 0.3075, 0.9103, 0.2942, 0.9103, 0.2784, 0.9156, 0.2779, 0.9156, 0.2929, 0.9103, 0.2784, 0.9103, 0.2623, 0.9156, 0.2626, 0.9156, 0.2779, 0.01479, 0.716, 0.01707, 0.7008, 0.02156, 0.6862, 0.02818, 0.6724, 0.03676, 0.6598, 0.04714, 0.6486, 0.05906, 0.639, 0.07226, 0.6314, 0.08645, 0.6258, 0.1013, 0.6224, 0.1165, 0.6212, 0.1317, 0.6224, 0.1466, 0.6258, 0.1608, 0.6314, 0.174, 0.6391, 0.1859, 0.6486, 0.1963, 0.6598, 0.2049, 0.6725, 0.2115, 0.6863, 0.216, 0.7009, 0.2183, 0.7161, 0.2183, 0.7314, 0.216, 0.7465, 0.2115, 0.7612, 0.2049, 0.775, 0.1963, 0.7876, 0.1859, 0.7988, 0.174, 0.8084, 0.1608, 0.816, 0.1466, 0.8216, 0.1317, 0.825, 0.1165, 0.8261, 0.1013, 0.825, 0.08645, 0.8216, 0.07226, 0.816, 0.05906, 0.8083, 0.04714, 0.7988, 0.03676, 0.7875, 0.02818, 0.7749, 0.02156, 0.7611, 0.01707, 0.7464, 0.01479, 0.7313, 0.252, 0.0149, 0.252, 0.3459, 0.2368, 0.3459, 0.2368, 0.0149, 0.2368, 0.0149, 0.2368, 0.3459, 0.222, 0.3459, 0.222, 0.0149, 0.222, 0.0149, 0.222, 0.3459, 0.208, 0.3459, 0.208, 0.0149, 0.208, 0.0149, 0.208, 0.3459, 0.1951, 0.3459, 0.1951, 0.0149, 0.1951, 0.0149, 0.1951, 0.3459, 0.1836, 0.3459, 0.1836, 0.0149, 0.154, 0.0149, 0.154, 0.3459, 0.1412, 0.3459, 0.1412, 0.0149, 0.1412, 0.0149, 0.1412, 0.3459, 0.1272, 0.3459, 0.1272, 0.0149, 0.1272, 0.0149, 0.1272, 0.3459, 0.1125, 0.3459, 0.1125, 0.0149, 0.1125, 0.0149, 0.1125, 0.3459, 0.09727, 0.3459, 0.09727, 0.0149, 0.09727, 0.0149, 0.09727, 0.3459, 0.08192, 0.3459, 0.08192, 0.0149, 0.08192, 0.0149, 0.08192, 0.3459, 0.06677, 0.3459, 0.06677, 0.0149, 0.06677, 0.0149, 0.06677, 0.3459, 0.05217, 0.3459, 0.05217, 0.0149, 0.05217, 0.0149, 0.05217, 0.3459, 0.03844, 0.3459, 0.03844, 0.0149, 0.03844, 0.0149, 0.03844, 0.3459, 0.02589, 0.3459, 0.02589, 0.0149, 0.02589, 0.0149, 0.02589, 0.3459, 0.01479, 0.3459, 0.01479, 0.0149, 0.5033, 0.0149, 0.5033, 0.3459, 0.4923, 0.3459, 0.4923, 0.0149, 0.4923, 0.0149, 0.4923, 0.3459, 0.4799, 0.3459, 0.4799, 0.0149, 0.4799, 0.0149, 0.4799, 0.3459, 0.4662, 0.3459, 0.4662, 0.0149, 0.4662, 0.0149, 0.4662, 0.3459, 0.4517, 0.3459, 0.4517, 0.0149, 0.4517, 0.0149, 0.4517, 0.3459, 0.4366, 0.3459, 0.4366, 0.0149, 0.4366, 0.0149, 0.4366, 0.3459, 0.4212, 0.3459, 0.4212, 0.0149, 0.4212, 0.0149, 0.4212, 0.3459, 0.406, 0.3459, 0.406, 0.0149, 0.406, 0.0149, 0.406, 0.3459, 0.3912, 0.3459, 0.3912, 0.0149, 0.3912, 0.0149, 0.3912, 0.3459, 0.3772, 0.3459, 0.3772, 0.0149, 0.3772, 0.0149, 0.3772, 0.3459, 0.3643, 0.3459, 0.3643, 0.0149, 0.3643, 0.0149, 0.3643, 0.3459, 0.3527, 0.3459, 0.3527, 0.0149, 0.6835, 0.0149, 0.6835, 0.3459, 0.6722, 0.3459, 0.6722, 0.0149, 0.6722, 0.0149, 0.6722, 0.3459, 0.6595, 0.3459, 0.6595, 0.0149, 0.6595, 0.0149, 0.6595, 0.3459, 0.6457, 0.3459, 0.6457, 0.0149, 0.6457, 0.0149, 0.6457, 0.3459, 0.631, 0.3459, 0.631, 0.0149, 0.631, 0.0149, 0.631, 0.3459, 0.6159, 0.3459, 0.6159, 0.0149, 0.6159, 0.0149, 0.6159, 0.3459, 0.6005, 0.3459, 0.6005, 0.0149, 0.6005, 0.0149, 0.6005, 0.3459, 0.5853, 0.3459, 0.5853, 0.0149, 0.5853, 0.0149, 0.5853, 0.3459, 0.5707, 0.3459, 0.5707, 0.0149, 0.5707, 0.0149, 0.5707, 0.3459, 0.5568, 0.3459, 0.5568, 0.0149, 0.5568, 0.0149, 0.5568, 0.3459, 0.5441, 0.3459, 0.5441, 0.0149, 0.5441, 0.0149, 0.5441, 0.3459, 0.5329, 0.3459, 0.5329, 0.0149, 0.3231, 0.0149, 0.3231, 0.3459, 0.3107, 0.3459, 0.3107, 0.0149, 0.3107, 0.0149, 0.3107, 0.3459, 0.297, 0.3459, 0.297, 0.0149, 0.297, 0.0149, 0.297, 0.3459, 0.2825, 0.3459, 0.2825, 0.0149, 0.5719, 0.3803, 0.5869, 0.3769, 0.6022, 0.3757, 0.6175, 0.3769, 0.6325, 0.3803, 0.6467, 0.386, 0.66, 0.3937, 0.672, 0.4033, 0.6825, 0.4147, 0.6911, 0.4274, 0.6978, 0.4414, 0.7023, 0.4561, 0.7046, 0.4714, 0.7046, 0.4869, 0.7023, 0.5022, 0.6978, 0.517, 0.6911, 0.5309, 0.6825, 0.5437, 0.672, 0.555, 0.66, 0.5646, 0.6467, 0.5724, 0.6325, 0.578, 0.6175, 0.5815, 0.6022, 0.5826, 0.5869, 0.5815, 0.5719, 0.578, 0.5576, 0.5724, 0.5443, 0.5646, 0.5323, 0.555, 0.5219, 0.5437, 0.5132, 0.5309, 0.5065, 0.517, 0.502, 0.5022, 0.4997, 0.4869, 0.4997, 0.4714, 0.502, 0.4562, 0.5065, 0.4414, 0.5132, 0.4274, 0.5219, 0.4147, 0.5323, 0.4033, 0.5443, 0.3937, 0.5576, 0.386, 0.2825, 0.0149, 0.2825, 0.3459, 0.2674, 0.3459, 0.2674, 0.0149, 0.2674, 0.0149, 0.2674, 0.3459, 0.252, 0.3459, 0.252, 0.0149, 0.4997, 0.7236, 0.4997, 0.7081, 0.502, 0.6928, 0.5065, 0.6781, 0.5132, 0.6641, 0.5219, 0.6514, 0.5323, 0.64, 0.5443, 0.6304, 0.5576, 0.6226, 0.5719, 0.617, 0.5869, 0.6136, 0.6022, 0.6124, 0.6175, 0.6136, 0.6324, 0.617, 0.6467, 0.6226, 0.66, 0.6304, 0.672, 0.64, 0.6825, 0.6514, 0.6911, 0.6641, 0.6978, 0.6781, 0.7023, 0.6928, 0.7046, 0.7081, 0.7046, 0.7236, 0.7023, 0.7389, 0.6978, 0.7536, 0.6911, 0.7676, 0.6825, 0.7804, 0.672, 0.7917, 0.66, 0.8013, 0.6467, 0.8091, 0.6324, 0.8147, 0.6175, 0.8181, 0.6022, 0.8193, 0.5869, 0.8181, 0.5719, 0.8147, 0.5576, 0.8091, 0.5443, 0.8013, 0.5323, 0.7917, 0.5219, 0.7804, 0.5132, 0.7676, 0.5065, 0.7536, 0.502, 0.7389, 0.8844, 0.07058, 0.9156, 0.07058, 0.9156, 0.08652, 0.8844, 0.08652, 0.8844, 0.1184, 0.9156, 0.1184, 0.9156, 0.1336, 0.8844, 0.1336, 0.8844, 0.1336, 0.9156, 0.1336, 0.9156, 0.1479, 0.8844, 0.1479, 0.8844, 0.1479, 0.9156, 0.1479, 0.9156, 0.1609, 0.8844, 0.1609, 0.8183, 0.0149, 0.8495, 0.0149, 0.8495, 0.02671, 0.8183, 0.02671, 0.8183, 0.02671, 0.8495, 0.02671, 0.8495, 0.04002, 0.8183, 0.04002, 0.8183, 0.04002, 0.8495, 0.04002, 0.8495, 0.05453, 0.8183, 0.05453, 0.8183, 0.05453, 0.8495, 0.05453, 0.8495, 0.06992, 0.8183, 0.06992, 0.8183, 0.06992, 0.8495, 0.06992, 0.8495, 0.08585, 0.8183, 0.08585, 0.8183, 0.08585, 0.8495, 0.08585, 0.8495, 0.102, 0.8183, 0.102, 0.8183, 0.102, 0.8495, 0.102, 0.8495, 0.1179, 0.8183, 0.1179, 0.8183, 0.1179, 0.8495, 0.1179, 0.8495, 0.1333, 0.8183, 0.1333, 0.8183, 0.1333, 0.8495, 0.1333, 0.8495, 0.1478, 0.8183, 0.1478, 0.8183, 0.1478, 0.8495, 0.1478, 0.8495, 0.1611, 0.8183, 0.1611, 0.8183, 0.1611, 0.8495, 0.1611, 0.8495, 0.1729, 0.8183, 0.1729, 0.8394, 0.3757, 0.8706, 0.3757, 0.8706, 0.3878, 0.8394, 0.3878, 0.8394, 0.3878, 0.8706, 0.3878, 0.8706, 0.4013, 0.8394, 0.4013, 0.8394, 0.4013, 0.8706, 0.4013, 0.8706, 0.4159, 0.8394, 0.4159, 0.8394, 0.4159, 0.8706, 0.4159, 0.8706, 0.4314, 0.8394, 0.4314, 0.8394, 0.4314, 0.8706, 0.4314, 0.8706, 0.4474, 0.8394, 0.4474, 0.8394, 0.4474, 0.8706, 0.4474, 0.8706, 0.4634, 0.8394, 0.4634, 0.8394, 0.4634, 0.8706, 0.4634, 0.8706, 0.4792, 0.8394, 0.4792, 0.8394, 0.4792, 0.8706, 0.4792, 0.8706, 0.4944, 0.8394, 0.4944, 0.8394, 0.4944, 0.8706, 0.4944, 0.8706, 0.5087, 0.8394, 0.5087, 0.8394, 0.5087, 0.8706, 0.5087, 0.8706, 0.5217, 0.8394, 0.5217, 0.8394, 0.5217, 0.8706, 0.5217, 0.8706, 0.5332, 0.8394, 0.5332, 0.9217, 0.7009, 0.953, 0.7009, 0.953, 0.7125, 0.9217, 0.7125, 0.9217, 0.7125, 0.953, 0.7125, 0.953, 0.7257, 0.9217, 0.7257, 0.9217, 0.7257, 0.953, 0.7257, 0.953, 0.7401, 0.9217, 0.7401, 0.9217, 0.7401, 0.953, 0.7401, 0.953, 0.7554, 0.9217, 0.7554, 0.9217, 0.7554, 0.953, 0.7554, 0.953, 0.7713, 0.9217, 0.7713, 0.9217, 0.7713, 0.953, 0.7713, 0.953, 0.7874, 0.9217, 0.7874, 0.9217, 0.7874, 0.953, 0.7874, 0.953, 0.8033, 0.9217, 0.8033, 0.9217, 0.8033, 0.953, 0.8033, 0.953, 0.8188, 0.9217, 0.8188, 0.9217, 0.8188, 0.953, 0.8188, 0.953, 0.8334, 0.9217, 0.8334, 0.9217, 0.8334, 0.953, 0.8334, 0.953, 0.8469, 0.9217, 0.8469, 0.8844, 0.0149, 0.9156, 0.0149, 0.9156, 0.02696, 0.8844, 0.02696, 0.8844, 0.02696, 0.9156, 0.02696, 0.9156, 0.04046, 0.8844, 0.04046, 0.8844, 0.04046, 0.9156, 0.04046, 0.9156, 0.05511, 0.8844, 0.05511, 0.8844, 0.05511, 0.9156, 0.05511, 0.9156, 0.07058, 0.8844, 0.07058, 0.3951, 0.3804, 0.41, 0.3863, 0.4238, 0.3943, 0.4363, 0.4043, 0.4472, 0.4161, 0.4561, 0.4294, 0.4631, 0.4439, 0.4678, 0.4592, 0.4701, 0.4751, 0.4701, 0.4912, 0.4678, 0.5072, 0.4631, 0.5226, 0.4561, 0.5371, 0.4472, 0.5504, 0.4363, 0.5622, 0.4238, 0.5723, 0.41, 0.5804, 0.3951, 0.5863, 0.3796, 0.5899, 0.3637, 0.5911, 0.3478, 0.59, 0.3322, 0.5864, 0.3174, 0.5806, 0.3035, 0.5725, 0.2911, 0.5625, 0.2802, 0.5508, 0.2712, 0.5375, 0.2643, 0.523, 0.2596, 0.5076, 0.2572, 0.4917, 0.2572, 0.4756, 0.2596, 0.4597, 0.2643, 0.4443, 0.2712, 0.4298, 0.2802, 0.4165, 0.2911, 0.4046, 0.3035, 0.3946, 0.3174, 0.3865, 0.3322, 0.3806, 0.3478, 0.377, 0.3637, 0.3757, 0.3796, 0.3769, 0.8844, 0.1026, 0.9156, 0.1026, 0.9156, 0.1184, 0.8844, 0.1184, 0.8844, 0.08652, 0.9156, 0.08652, 0.9156, 0.1026, 0.8844, 0.1026, 0.8844, 0.08652, 0.8844, 0.1026, 0.8791, 0.1021, 0.8791, 0.08676, 0.8844, 0.1026, 0.8844, 0.1184, 0.8791, 0.1171, 0.8791, 0.1021, 0.8844, 0.1184, 0.8844, 0.1336, 0.8791, 0.1317, 0.8791, 0.1171, 0.2593, 0.6844, 0.2662, 0.6699, 0.2706, 0.6724, 0.264, 0.6862, 0.2662, 0.6699, 0.2752, 0.6566, 0.2792, 0.6598, 0.2706, 0.6724, 0.2752, 0.6566, 0.2861, 0.6449, 0.2896, 0.6485, 0.2792, 0.6598, 0.2861, 0.6449, 0.2986, 0.6348, 0.3015, 0.639, 0.2896, 0.6485, 0.2986, 0.6348, 0.3125, 0.6268, 0.3147, 0.6313, 0.3015, 0.639, 0.8183, 0.05453, 0.8183, 0.06992, 0.8129, 0.07104, 0.8129, 0.05636, 0.8183, 0.06992, 0.8183, 0.08585, 0.8129, 0.08622, 0.8129, 0.07104, 0.8183, 0.08585, 0.8183, 0.102, 0.8129, 0.1016, 0.8129, 0.08622, 0.8183, 0.102, 0.8183, 0.1179, 0.8129, 0.1168, 0.8129, 0.1016, 0.8183, 0.1179, 0.8183, 0.1333, 0.8129, 0.1314, 0.8129, 0.1168, 0.3904, 0.6209, 0.4053, 0.6268, 0.4032, 0.6313, 0.389, 0.6257, 0.4053, 0.6268, 0.4192, 0.6348, 0.4164, 0.6389, 0.4032, 0.6313, 0.4192, 0.6348, 0.4317, 0.6448, 0.4283, 0.6485, 0.4164, 0.6389, 0.4317, 0.6448, 0.4425, 0.6566, 0.4387, 0.6597, 0.4283, 0.6485, 0.4425, 0.6566, 0.4516, 0.6698, 0.4473, 0.6723, 0.4387, 0.6597, 0.4516, 0.6698, 0.4585, 0.6843, 0.4539, 0.6861, 0.4473, 0.6723, 0.8394, 0.4159, 0.8394, 0.4314, 0.8341, 0.4324, 0.8341, 0.4176, 0.8394, 0.4314, 0.8394, 0.4474, 0.8341, 0.4476, 0.8341, 0.4324, 0.8394, 0.4474, 0.8394, 0.4634, 0.8341, 0.4629, 0.8341, 0.4476, 0.8394, 0.4634, 0.8394, 0.4792, 0.8341, 0.478, 0.8341, 0.4629, 0.8394, 0.4792, 0.8394, 0.4944, 0.8341, 0.4925, 0.8341, 0.478, 0.4585, 0.7628, 0.4516, 0.7773, 0.4473, 0.7748, 0.4539, 0.761, 0.4516, 0.7773, 0.4425, 0.7906, 0.4387, 0.7875, 0.4473, 0.7748, 0.4425, 0.7906, 0.4317, 0.8024, 0.4283, 0.7987, 0.4387, 0.7875, 0.4317, 0.8024, 0.4192, 0.8124, 0.4164, 0.8082, 0.4283, 0.7987, 0.4192, 0.8124, 0.4053, 0.8204, 0.4032, 0.8159, 0.4164, 0.8082, 0.4053, 0.8204, 0.3904, 0.8263, 0.389, 0.8215, 0.4032, 0.8159, 0.9217, 0.7401, 0.9217, 0.7554, 0.9164, 0.7566, 0.9164, 0.742, 0.9217, 0.7554, 0.9217, 0.7713, 0.9164, 0.7717, 0.9164, 0.7566, 0.9217, 0.7713, 0.9217, 0.7874, 0.9164, 0.7871, 0.9164, 0.7717, 0.9217, 0.7874, 0.9217, 0.8033, 0.9164, 0.8023, 0.9164, 0.7871, 0.9217, 0.8033, 0.9217, 0.8188, 0.9164, 0.817, 0.9164, 0.8023, 0.3125, 0.8204, 0.2986, 0.8124, 0.3015, 0.8083, 0.3147, 0.8159, 0.2986, 0.8124, 0.2861, 0.8024, 0.2896, 0.7987, 0.3015, 0.8083, 0.2861, 0.8024, 0.2752, 0.7906, 0.2792, 0.7875, 0.2896, 0.7987, 0.2752, 0.7906, 0.2662, 0.7774, 0.2706, 0.7749, 0.2792, 0.7875, 0.2662, 0.7774, 0.2593, 0.7629, 0.264, 0.7611, 0.2706, 0.7749, 0.8844, 0.05511, 0.8844, 0.07058, 0.8791, 0.07156, 0.8791, 0.05682, 0.8844, 0.07058, 0.8844, 0.08652, 0.8791, 0.08676, 0.8791, 0.07156, 0.2572, 0.7313, 0.2572, 0.716, 0.2595, 0.7009, 0.264, 0.6862, 0.2706, 0.6724, 0.2792, 0.6598, 0.2896, 0.6485, 0.3015, 0.639, 0.3147, 0.6313, 0.3289, 0.6257, 0.3437, 0.6223, 0.3589, 0.6212, 0.3742, 0.6223, 0.389, 0.6257, 0.4032, 0.6313, 0.4164, 0.6389, 0.4283, 0.6485, 0.4387, 0.6597, 0.4473, 0.6723, 0.4539, 0.6861, 0.4584, 0.7008, 0.4607, 0.7159, 0.4607, 0.7312, 0.4584, 0.7464, 0.4539, 0.761, 0.4473, 0.7748, 0.4387, 0.7875, 0.4283, 0.7987, 0.4164, 0.8082, 0.4032, 0.8159, 0.389, 0.8215, 0.3742, 0.8249, 0.3589, 0.8261, 0.3437, 0.8249, 0.3289, 0.8215, 0.3147, 0.8159, 0.3015, 0.8083, 0.2896, 0.7987, 0.2792, 0.7875, 0.2706, 0.7749, 0.264, 0.7611, 0.2595, 0.7464, 0.7335, 0.3101, 0.7271, 0.3102, 0.7273, 0.3079, 0.7335, 0.3078, 0.8366, 0.6182, 0.8366, 0.6116, 0.8392, 0.6117, 0.8392, 0.6182, 0.8341, 0.6182, 0.8341, 0.6117, 0.8366, 0.6116, 0.8366, 0.6182, 0.7834, 0.01737, 0.7773, 0.01725, 0.7769, 0.0149, 0.7832, 0.015, 0.7831, 0.01973, 0.7773, 0.01959, 0.7773, 0.01725, 0.7834, 0.01737, 0.5023, 0.8577, 0.5023, 0.8518, 0.5048, 0.8517, 0.5048, 0.8577, 0.4997, 0.8577, 0.4997, 0.8517, 0.5023, 0.8518, 0.5023, 0.8577, 0.7335, 0.3078, 0.7273, 0.3079, 0.7275, 0.3056, 0.7334, 0.3054, 0.7271, 0.3102, 0.723, 0.309, 0.7239, 0.3069, 0.7273, 0.3079, 0.8366, 0.6116, 0.8366, 0.6072, 0.8392, 0.6076, 0.8392, 0.6117, 0.8341, 0.6117, 0.8341, 0.6076, 0.8366, 0.6072, 0.8366, 0.6116, 0.7773, 0.01725, 0.774, 0.01825, 0.7729, 0.01618, 0.7769, 0.0149, 0.7773, 0.01959, 0.7747, 0.02031, 0.774, 0.01825, 0.7773, 0.01725, 0.5023, 0.8518, 0.5023, 0.8495, 0.5048, 0.8491, 0.5048, 0.8517, 0.4997, 0.8517, 0.4997, 0.8491, 0.5023, 0.8495, 0.5023, 0.8518, 0.7273, 0.3079, 0.7239, 0.3069, 0.7249, 0.3048, 0.7275, 0.3056, 0.723, 0.309, 0.7198, 0.3053, 0.7214, 0.304, 0.7239, 0.3069, 0.9479, 0.309, 0.9477, 0.3049, 0.9503, 0.3044, 0.9504, 0.3082, 0.9454, 0.3082, 0.9452, 0.3044, 0.9477, 0.3049, 0.9479, 0.309, 0.774, 0.01825, 0.7715, 0.02111, 0.7697, 0.0199, 0.7729, 0.01618, 0.7747, 0.02031, 0.773, 0.02233, 0.7715, 0.02111, 0.774, 0.01825, 0.9825, 0.2983, 0.9826, 0.2966, 0.9852, 0.2971, 0.9851, 0.2991, 0.98, 0.2991, 0.9801, 0.2971, 0.9826, 0.2966, 0.9825, 0.2983, 0.7239, 0.3069, 0.7214, 0.304, 0.7231, 0.3028, 0.7249, 0.3048, 0.7198, 0.3053, 0.7185, 0.3004, 0.7205, 0.3001, 0.7214, 0.304, 0.9477, 0.3049, 0.9477, 0.2997, 0.9502, 0.2995, 0.9503, 0.3044, 0.9452, 0.3044, 0.9452, 0.2995, 0.9477, 0.2997, 0.9477, 0.3049, 0.7715, 0.02111, 0.7706, 0.02508, 0.7685, 0.02473, 0.7697, 0.0199, 0.773, 0.02233, 0.7723, 0.02542, 0.7706, 0.02508, 0.7715, 0.02111, 0.9826, 0.2966, 0.9826, 0.2938, 0.9852, 0.294, 0.9852, 0.2971, 0.9801, 0.2971, 0.9801, 0.294, 0.9826, 0.2938, 0.9826, 0.2966, 0.7214, 0.304, 0.7205, 0.3001, 0.7224, 0.2997, 0.7231, 0.3028, 0.7185, 0.3004, 0.7131, 0.02532, 0.715, 0.02559, 0.7205, 0.3001, 0.9477, 0.2997, 0.9477, 0.02425, 0.9502, 0.02438, 0.9502, 0.2995, 0.9452, 0.2995, 0.9452, 0.02438, 0.9477, 0.02425, 0.9477, 0.2997, 0.7706, 0.02508, 0.7652, 0.2996, 0.7631, 0.2998, 0.7685, 0.02473, 0.7723, 0.02542, 0.767, 0.2993, 0.7652, 0.2996, 0.7706, 0.02508, 0.9826, 0.2938, 0.9826, 0.02018, 0.9852, 0.02005, 0.9852, 0.294, 0.9801, 0.294, 0.9801, 0.02005, 0.9826, 0.02018, 0.9826, 0.2938, 0.7205, 0.3001, 0.715, 0.02559, 0.717, 0.02586, 0.7224, 0.2997, 0.7131, 0.02532, 0.7141, 0.02045, 0.7158, 0.02159, 0.715, 0.02559, 0.9477, 0.02425, 0.9477, 0.01903, 0.9503, 0.01952, 0.9502, 0.02438, 0.9452, 0.02438, 0.9452, 0.01952, 0.9477, 0.01903, 0.9477, 0.02425, 0.7652, 0.2996, 0.766, 0.3036, 0.7641, 0.3047, 0.7631, 0.2998, 0.767, 0.2993, 0.7675, 0.3024, 0.766, 0.3036, 0.7652, 0.2996, 0.9826, 0.02018, 0.9826, 0.01743, 0.9852, 0.01694, 0.9852, 0.02005, 0.9801, 0.02005, 0.9801, 0.01694, 0.9826, 0.01743, 0.9826, 0.02018, 0.715, 0.02559, 0.7158, 0.02159, 0.7176, 0.02274, 0.717, 0.02586, 0.7141, 0.02045, 0.7172, 0.01661, 0.7182, 0.01863, 0.7158, 0.02159, 0.9477, 0.01903, 0.9479, 0.0149, 0.9504, 0.01574, 0.9503, 0.01952, 0.9452, 0.01952, 0.9454, 0.01574, 0.9479, 0.0149, 0.9477, 0.01903, 0.766, 0.3036, 0.7683, 0.3065, 0.7672, 0.3085, 0.7641, 0.3047, 0.7675, 0.3024, 0.7692, 0.3045, 0.7683, 0.3065, 0.766, 0.3036, 0.9826, 0.01743, 0.9825, 0.01574, 0.9851, 0.0149, 0.9852, 0.01694, 0.9801, 0.01694, 0.98, 0.0149, 0.9825, 0.01574, 0.9826, 0.01743, 0.7158, 0.02159, 0.7182, 0.01863, 0.7192, 0.02066, 0.7176, 0.02274, 0.7172, 0.01661, 0.7212, 0.01516, 0.7215, 0.0175, 0.7182, 0.01863, 0.8155, 0.2195, 0.8155, 0.2151, 0.818, 0.215, 0.818, 0.2191, 0.8129, 0.2191, 0.8129, 0.215, 0.8155, 0.2151, 0.8155, 0.2195, 0.7683, 0.3065, 0.7716, 0.3077, 0.7711, 0.31, 0.7672, 0.3085, 0.7692, 0.3045, 0.7717, 0.3053, 0.7716, 0.3077, 0.7683, 0.3065, 0.8155, 0.2963, 0.8155, 0.2986, 0.8129, 0.2984, 0.8129, 0.2958, 0.818, 0.2958, 0.818, 0.2984, 0.8155, 0.2986, 0.8155, 0.2963, 0.7182, 0.01863, 0.7215, 0.0175, 0.7218, 0.01984, 0.7192, 0.02066, 0.7212, 0.01516, 0.7334, 0.0149, 0.7335, 0.01726, 0.7215, 0.0175, 0.8155, 0.2151, 0.8155, 0.2027, 0.818, 0.2027, 0.818, 0.215, 0.8129, 0.215, 0.8129, 0.2027, 0.8155, 0.2027, 0.8155, 0.2151, 0.7716, 0.3077, 0.7834, 0.3079, 0.7831, 0.3102, 0.7711, 0.31, 0.7717, 0.3053, 0.7832, 0.3055, 0.7834, 0.3079, 0.7716, 0.3077, 0.8155, 0.2986, 0.8155, 0.3102, 0.8129, 0.3102, 0.8129, 0.2984, 0.818, 0.2984, 0.818, 0.3102, 0.8155, 0.3102, 0.8155, 0.2986, 0.7215, 0.0175, 0.7335, 0.01726, 0.7335, 0.01962, 0.7218, 0.01984, 0.7546, 0.671, 0.7482, 0.6711, 0.7484, 0.6687, 0.7546, 0.6686, 0.8366, 0.659, 0.8366, 0.6524, 0.8392, 0.6525, 0.8392, 0.6589, 0.8341, 0.6589, 0.8341, 0.6525, 0.8366, 0.6524, 0.8366, 0.659, 0.8045, 0.3782, 0.7984, 0.3781, 0.798, 0.3757, 0.8044, 0.3758, 0.8043, 0.3806, 0.7984, 0.3804, 0.7984, 0.3781, 0.8045, 0.3782, 0.5369, 0.8491, 0.5369, 0.855, 0.5344, 0.8551, 0.5344, 0.8491, 0.5395, 0.8491, 0.5395, 0.8551, 0.5369, 0.855, 0.5369, 0.8491, 0.7546, 0.6686, 0.7484, 0.6687, 0.7486, 0.6664, 0.7545, 0.6662, 0.7482, 0.6711, 0.7441, 0.6698, 0.7451, 0.6677, 0.7484, 0.6687, 0.8366, 0.6524, 0.8366, 0.648, 0.8392, 0.6484, 0.8392, 0.6525, 0.8341, 0.6525, 0.8341, 0.6484, 0.8366, 0.648, 0.8366, 0.6524, 0.7984, 0.3781, 0.7951, 0.3791, 0.794, 0.377, 0.798, 0.3757, 0.7984, 0.3804, 0.7959, 0.3811, 0.7951, 0.3791, 0.7984, 0.3781, 0.5369, 0.855, 0.5369, 0.8573, 0.5344, 0.8577, 0.5344, 0.8551, 0.5395, 0.8551, 0.5395, 0.8577, 0.5369, 0.8573, 0.5369, 0.855, 0.7484, 0.6687, 0.7451, 0.6677, 0.746, 0.6657, 0.7486, 0.6664, 0.7441, 0.6698, 0.7409, 0.6661, 0.7426, 0.6649, 0.7451, 0.6677, 0.969, 0.6698, 0.9689, 0.6657, 0.9714, 0.6652, 0.9716, 0.669, 0.9665, 0.669, 0.9664, 0.6652, 0.9689, 0.6657, 0.969, 0.6698, 0.7951, 0.3791, 0.7926, 0.3819, 0.7908, 0.3807, 0.794, 0.377, 0.7959, 0.3811, 0.7941, 0.3832, 0.7926, 0.3819, 0.7951, 0.3791, 0.7369, 0.7017, 0.7368, 0.7034, 0.7342, 0.7029, 0.7343, 0.7009, 0.7394, 0.7009, 0.7393, 0.7029, 0.7368, 0.7034, 0.7369, 0.7017, 0.7451, 0.6677, 0.7426, 0.6649, 0.7443, 0.6637, 0.746, 0.6657, 0.7409, 0.6661, 0.7396, 0.6613, 0.7416, 0.6609, 0.7426, 0.6649, 0.9689, 0.6657, 0.9688, 0.6605, 0.9714, 0.6604, 0.9714, 0.6652, 0.9664, 0.6652, 0.9663, 0.6604, 0.9688, 0.6605, 0.9689, 0.6657, 0.7926, 0.3819, 0.7917, 0.3859, 0.7896, 0.3856, 0.7908, 0.3807, 0.7941, 0.3832, 0.7934, 0.3862, 0.7917, 0.3859, 0.7926, 0.3819, 0.7368, 0.7034, 0.7368, 0.7062, 0.7342, 0.706, 0.7342, 0.7029, 0.7393, 0.7029, 0.7393, 0.706, 0.7368, 0.7062, 0.7368, 0.7034, 0.7426, 0.6649, 0.7416, 0.6609, 0.7436, 0.6606, 0.7443, 0.6637, 0.7396, 0.6613, 0.7342, 0.3862, 0.7362, 0.3864, 0.7416, 0.6609, 0.9688, 0.6605, 0.9688, 0.3851, 0.9714, 0.3852, 0.9714, 0.6604, 0.9663, 0.6604, 0.9663, 0.3852, 0.9688, 0.3851, 0.9688, 0.6605, 0.7917, 0.3859, 0.7863, 0.6604, 0.7842, 0.6607, 0.7896, 0.3856, 0.7934, 0.3862, 0.7881, 0.6601, 0.7863, 0.6604, 0.7917, 0.3859, 0.7368, 0.7062, 0.7368, 0.9798, 0.7342, 0.9799, 0.7342, 0.706, 0.7393, 0.706, 0.7393, 0.9799, 0.7368, 0.9798, 0.7368, 0.7062, 0.7416, 0.6609, 0.7362, 0.3864, 0.7381, 0.3867, 0.7436, 0.6606, 0.7342, 0.3862, 0.7352, 0.3813, 0.737, 0.3824, 0.7362, 0.3864, 0.9688, 0.3851, 0.9689, 0.3799, 0.9714, 0.3804, 0.9714, 0.3852, 0.9663, 0.3852, 0.9664, 0.3804, 0.9689, 0.3799, 0.9688, 0.3851, 0.7863, 0.6604, 0.7871, 0.6644, 0.7852, 0.6655, 0.7842, 0.6607, 0.7881, 0.6601, 0.7887, 0.6632, 0.7871, 0.6644, 0.7863, 0.6604, 0.7368, 0.9798, 0.7368, 0.9826, 0.7342, 0.9831, 0.7342, 0.9799, 0.7393, 0.9799, 0.7393, 0.9831, 0.7368, 0.9826, 0.7368, 0.9798, 0.7362, 0.3864, 0.737, 0.3824, 0.7387, 0.3836, 0.7381, 0.3867, 0.7352, 0.3813, 0.7383, 0.3774, 0.7393, 0.3795, 0.737, 0.3824, 0.9689, 0.3799, 0.969, 0.3757, 0.9716, 0.3766, 0.9714, 0.3804, 0.9664, 0.3804, 0.9665, 0.3766, 0.969, 0.3757, 0.9689, 0.3799, 0.7871, 0.6644, 0.7895, 0.6673, 0.7883, 0.6694, 0.7852, 0.6655, 0.7887, 0.6632, 0.7903, 0.6653, 0.7895, 0.6673, 0.7871, 0.6644, 0.7368, 0.9826, 0.7369, 0.9843, 0.7343, 0.9851, 0.7342, 0.9831, 0.7393, 0.9831, 0.7394, 0.9851, 0.7369, 0.9843, 0.7368, 0.9826, 0.737, 0.3824, 0.7393, 0.3795, 0.7404, 0.3815, 0.7387, 0.3836, 0.7383, 0.3774, 0.7423, 0.376, 0.7427, 0.3783, 0.7393, 0.3795, 0.8155, 0.2493, 0.8155, 0.2537, 0.8129, 0.2538, 0.8129, 0.2497, 0.818, 0.2497, 0.818, 0.2538, 0.8155, 0.2537, 0.8155, 0.2493, 0.7895, 0.6673, 0.7927, 0.6685, 0.7923, 0.6708, 0.7883, 0.6694, 0.7903, 0.6653, 0.7929, 0.6661, 0.7927, 0.6685, 0.7895, 0.6673, 0.8366, 0.577, 0.8366, 0.5747, 0.8392, 0.5748, 0.8392, 0.5774, 0.8341, 0.5774, 0.8341, 0.5748, 0.8366, 0.5747, 0.8366, 0.577, 0.7393, 0.3795, 0.7427, 0.3783, 0.743, 0.3807, 0.7404, 0.3815, 0.7423, 0.376, 0.7545, 0.3757, 0.7546, 0.3781, 0.7427, 0.3783, 0.8155, 0.2537, 0.8155, 0.266, 0.8129, 0.266, 0.8129, 0.2538, 0.818, 0.2538, 0.818, 0.266, 0.8155, 0.266, 0.8155, 0.2537, 0.7927, 0.6685, 0.8045, 0.6687, 0.8043, 0.6711, 0.7923, 0.6708, 0.7929, 0.6661, 0.8044, 0.6663, 0.8045, 0.6687, 0.7927, 0.6685, 0.8366, 0.5747, 0.8366, 0.563, 0.8392, 0.563, 0.8392, 0.5748, 0.8341, 0.5748, 0.8341, 0.563, 0.8366, 0.563, 0.8366, 0.5747, 0.7427, 0.3783, 0.7546, 0.3781, 0.7546, 0.3805, 0.743, 0.3807])
me_cylinder_002.materials.append(mat_fuel_tank)
me_cylinder_002.use_remesh_preserve_volume = False
me_cylinder_002.use_remesh_preserve_attributes = False
me_cylinder_002.use_mirror_vertex_groups = False
me_cylinder_002.update()

# ---- objects
ob_body = bpy.data.objects.new('Body', me_cylinder_002)
ob_lamp = bpy.data.objects.new('Lamp', light_lamp)

# ---- transforms, parenting, visibility, modifiers, constraints
ob_body.location = (0.0, 0.0, 1.001)
ob_body.scale = (0.9627, 0.96, 0.9)
ob_body.lineart.crease_threshold = 0.0
ob_lamp.location = (4.076, 1.005, 5.904)
ob_lamp.rotation_euler = (0.6503, 0.05522, 1.866)
ob_lamp.lock_rotations_4d = False
ob_lamp.empty_display_type = 'ARROWS'
ob_lamp.color = (0.0, 0.0, 0.0, 0.0)
ob_lamp.lineart.crease_threshold = 0.0

# ---- collection membership
col_collection_1.objects.link(ob_body)
col_collection_1.objects.link(ob_lamp)

# ---- scene / render settings (as saved in the file)
scene.frame_start = 1; scene.frame_end = 250; scene.frame_set(1)
scene.render.engine = 'CYCLES'
scene.render.resolution_percentage = 50
scene.render.dither_intensity = 0.0
scene.cycles.use_denoising = False
scene.cycles.samples = 128
scene.cycles.sampling_pattern = 'TABULATED_SOBOL'
scene.cycles.light_sampling_threshold = 0.0
scene.cycles.use_adaptive_sampling = False
scene.cycles.use_light_tree = False
scene.cycles.blur_glossy = 0.0
scene.cycles.sample_clamp_indirect = 0.0
scene.view_settings.view_transform = 'Standard'
bpy.context.view_layer.update()

# ---- added for rendering (the .blend has no active camera): camera
cam_auto = bpy.data.cameras.new('AutoCamera')
cam_auto.lens = 50.0
cam_auto.sensor_width = 36.0
cam_auto.clip_end = 1000.0
ob_auto_camera = bpy.data.objects.new('AutoCamera', cam_auto)
scene.collection.objects.link(ob_auto_camera)
ob_auto_camera.location = (2.47247, -2.96201, 2.97898)
ob_auto_camera.rotation_euler = (1.09748, -7.21219e-08, 0.694738)
scene.camera = ob_auto_camera
bpy.context.view_layer.update()
